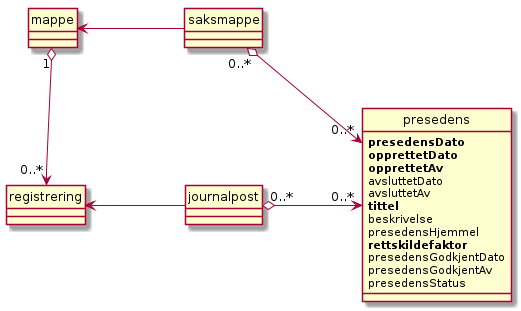

The diagram above was rendered by PlantUML. Its source (embedded in the PNG):
@startuml
scale max 4096 width
skinparam nodesep 100
hide circle

class mappe
class saksmappe
class registrering
class journalpost
class presedens {
  <b>presedensDato</b>
  <b>opprettetDato</b>
  <b>opprettetAv</b>
  avsluttetDato
  avsluttetAv
  <b>tittel</b>
  beskrivelse
  presedensHjemmel
  <b>rettskildefaktor</b>
  presedensGodkjentDato
  presedensGodkjentAv
  presedensStatus
}

mappe "1" o--> "0..*" registrering
mappe <- saksmappe
saksmappe "0..*" o-> "0..*" presedens
saksmappe -[hidden]- journalpost
registrering <- journalpost
journalpost "0..*" o-> "0..*" presedens
@enduml